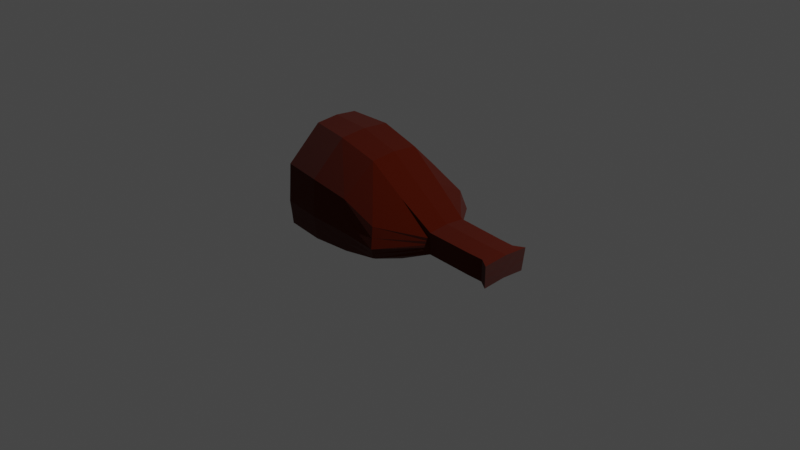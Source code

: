 # Source: ham.blend  (saved by Blender 2.91.10; exported with 4.5.12 LTS)
import bpy
from mathutils import Matrix  # noqa: F401  (used for matrix-valued properties, if any)

bpy.ops.wm.read_factory_settings(use_empty=True)
scene = bpy.context.scene
scene.name = 'Scene'

# ---- collections
col_collection = bpy.data.collections.new('Collection'); scene.collection.children.link(col_collection)

# ---- materials (node trees are filled in below, after node groups)
mat_meat = bpy.data.materials.new('Meat')
mat_meat.use_transparent_shadow = False

# ---- material node trees
mat_meat.use_nodes = True; mat_meat.node_tree.nodes.clear()
_N = mat_meat.node_tree.nodes; _L = mat_meat.node_tree.links
n0 = _N.new('ShaderNodeBsdfPrincipled'); n0.name = 'Principled BSDF'; n0.location = (10, 300)
n0.distribution = 'GGX'
n0.subsurface_method = 'BURLEY'
n0.inputs[0].default_value = (0.0668, 0.005588, 0.0003018, 1.0)
n0.inputs[2].default_value = 0.3901
n0.inputs[3].default_value = 1.45
n0.inputs[9].default_value = (1.1, 0.2, 0.1)
n0.inputs[13].default_value = 0.0
n0.inputs[14].default_value = (0.8052, 0.7924, 0.7913, 1.0)
n0.inputs[15].default_value = 0.6044
n0.inputs[24].default_value = 0.1143
n0.inputs[27].default_value = (0.0, 0.0, 0.0, 1.0)
n0.inputs[28].default_value = 1.0
n1 = _N.new('ShaderNodeOutputMaterial'); n1.name = 'Material Output'; n1.location = (300, 300)
_L.new(n0.outputs[0], n1.inputs[0])
n1.is_active_output = True

# ---- world
world_world = bpy.data.worlds.new('World'); scene.world = world_world
world_world.use_nodes = True; world_world.node_tree.nodes.clear()
_N = world_world.node_tree.nodes; _L = world_world.node_tree.links
n0 = _N.new('ShaderNodeOutputWorld'); n0.name = 'World Output'; n0.location = (300, 300)
n1 = _N.new('ShaderNodeBackground'); n1.name = 'Background'; n1.location = (10, 300)
n1.inputs[0].default_value = (0.05088, 0.05088, 0.05088, 1.0)
_L.new(n1.outputs[0], n0.inputs[0])
n0.is_active_output = True
world_world.color = (0.05088, 0.05088, 0.05088)
world_world.use_sun_shadow = False
world_world.sun_shadow_jitter_overblur = 0.0

# ---- cameras
cam_camera = bpy.data.cameras.new('Camera')
cam_camera.clip_end = 100.0
cam_camera.ortho_scale = 7.314

# ---- lights
light_light = bpy.data.lights.new('Light', 'POINT')
light_light.transmission_factor = 0.0
light_light.energy = 1000.0
light_light.shadow_soft_size = 0.1
light_light.shadow_maximum_resolution = 0.006
light_light.use_absolute_resolution = True

# ---- meshes
me_plane_001 = bpy.data.meshes.new('Plane.001')
me_plane_001.from_pydata([(-1.06, 0.0, -0.4962), (-0.6097, 0.0, -0.4962), (-0.9432, 0.0, 0.8628), (-0.51, 0.0, 0.837), (-0.1573, 0.0, -0.4292), (-0.07161, 0.0, 0.7172), (0.2621, 0.0, -0.2558), (0.3138, 0.0, 0.4355), (0.652, 0.0, -0.06609), (0.6705, 0.0, 0.1805), (1.157, 0.0, -0.09569), (1.175, 0.0, 0.1509), (1.317, 0.0, -0.1006), (1.335, 0.0, 0.1459), (-0.9459, -0.2463, 0.839), (-1.063, -0.1458, -0.52), (-0.6125, -0.189, -0.52), (-0.5128, -0.2943, 0.8132), (-0.1601, -0.1883, -0.453), (-0.07438, -0.2787, 0.6934), (0.2594, -0.2038, -0.2796), (0.311, -0.2583, 0.4117), (0.6498, -0.201, -0.08562), (0.6682, -0.2204, 0.161), (1.154, -0.1917, -0.1152), (1.173, -0.2111, 0.1314), (1.314, -0.188, -0.1201), (1.333, -0.2075, 0.1264), (-0.974, 0.0, 0.5051), (1.315, -0.09389, -0.1104), (-1.005, -0.5802, 0.4631), (-0.5672, -0.627, 0.4441), (-0.1251, -0.6153, 0.3734), (0.2693, -0.6043, 0.2115), (0.6633, -0.2153, 0.09605), (1.168, -0.206, 0.06645), (1.328, -0.2023, 0.06152), (-0.9791, -0.6265, 0.06996), (-0.5114, -0.147, 0.8251), (-0.5365, -0.6719, 0.05819), (-0.09051, -0.6644, 0.04001), (0.3134, -0.6635, 0.005835), (0.6582, -0.2098, 0.02684), (1.163, -0.2005, -0.002761), (1.323, -0.1969, -0.007694), (-1.035, 0.0, -0.2068), (-1.066, -0.5276, -0.2489), (-0.9446, -0.123, 0.8509), (-0.6194, -0.5718, -0.2544), (-0.17, -0.5679, -0.2271), (0.2422, -0.5757, -0.1506), (0.6537, -0.2051, -0.03311), (1.158, -0.1958, -0.06271), (1.318, -0.1921, -0.06764), (1.435, 0.0, 0.07468), (1.44, 0.0, 0.1396), (1.433, -0.2706, 0.05516), (1.438, -0.2757, 0.1201), (1.421, 0.0, -0.107), (1.419, -0.2562, -0.1265), (1.43, 0.0, 0.00547), (1.428, -0.2651, -0.01406), (1.425, 0.0, -0.05448), (1.423, -0.2604, -0.07401), (1.156, -0.09572, -0.1054), (0.3124, -0.129, 0.4236), (0.6693, -0.1101, 0.1707), (0.6509, -0.1004, -0.07584), (0.2607, -0.1018, -0.2677), (-0.073, -0.1392, 0.7053), (-0.1587, -0.09402, -0.441), (-0.6111, -0.09442, -0.5081), (1.174, -0.1054, 0.1411), (-1.062, -0.0728, -0.5081), (1.334, -0.1036, 0.1362), (-0.9894, -0.2898, 0.4841), (-0.993, -0.3129, 0.09683), (-1.051, -0.2635, -0.2278), (1.42, -0.128, -0.1167), (1.439, -0.1377, 0.1298), (1.434, -0.1351, 0.06493), (1.429, -0.1324, -0.004283), (1.424, -0.13, -0.06423), (-0.5518, -0.6495, 0.2508), (-0.1078, -0.6399, 0.2064), (0.2914, -0.634, 0.1085), (0.6608, -0.2126, 0.06138), (1.165, -0.2033, 0.03178), (1.325, -0.1996, 0.02685), (-0.9919, -0.6034, 0.2661), (1.432, 0.0, 0.04001), (1.43, -0.2678, 0.02048), (1.431, -0.1338, 0.03026), (-0.9912, -0.3014, 0.2901), (-0.5779, -0.6219, -0.09808), (-0.1302, -0.6161, -0.09354), (0.2778, -0.6196, -0.0724), (0.6559, -0.2075, -0.003136), (1.161, -0.1982, -0.03274), (1.32, -0.1945, -0.03767), (-1.021, -0.5775, -0.08055), (1.428, 0.0, -0.0245), (1.425, -0.2627, -0.04403), (1.427, -0.1312, -0.03426), (-1.023, -0.2877, -0.07439), (-0.5107, -0.07349, 0.8311), (1.156, -0.04786, -0.1006), (0.6699, -0.05504, 0.1756), (0.2614, -0.05088, -0.2617), (-0.07231, -0.06961, 0.7112), (-0.6104, -0.04721, -0.5022), (1.175, -0.05272, 0.146), (-0.9439, -0.06152, 0.8569), (1.316, -0.04694, -0.1055), (0.3131, -0.06451, 0.4296), (0.6515, -0.05018, -0.07096), (-0.158, -0.04701, -0.4351), (-1.061, -0.0364, -0.5022), (1.334, -0.0518, 0.1411), (-0.9659, 0.001118, -0.04644), (1.421, -0.06398, -0.1119), (1.439, -0.06884, 0.1347), (1.435, -0.06756, 0.06981), (1.429, -0.0662, 0.0005935), (1.425, -0.06502, -0.05936), (-0.9516, 0.001118, 0.1188), (1.432, -0.06688, 0.03513), (-0.9352, 0.001118, 0.3092), (1.427, -0.06561, -0.02938), (-0.9683, 0.0001836, 0.3121), (-0.9989, 0.0001836, -0.04353), (-1.013, 0.0001836, -0.2088), (-1.001, -0.2875, -0.07634), (-0.9709, -0.3127, 0.09488), (-0.9691, -0.3012, 0.2882), (-0.9673, -0.2896, 0.4822), (-0.9519, 0.0001836, 0.5032), (-0.9687, -0.1505, 0.3001), (-1.029, -0.2633, -0.2298), (-1.0, -0.1437, -0.05994), (-0.9778, -0.1563, 0.1083), (-0.9447, -0.1553, 0.1054), (-0.9356, -0.1496, 0.2972), (-0.9671, -0.1427, -0.06284)], [], [(30, 31, 17, 14), (48, 16, 18, 49), (49, 18, 20, 50), (50, 20, 22, 51), (51, 22, 24, 52), (52, 24, 26, 53), (38, 47, 14, 17), (64, 29, 26, 24), (66, 65, 21, 23), (68, 67, 22, 20), (69, 38, 17, 19), (71, 70, 18, 16), (72, 66, 23, 25), (77, 73, 15, 46), (67, 64, 24, 22), (65, 69, 19, 21), (73, 71, 16, 15), (99, 53, 63, 102), (70, 68, 20, 18), (74, 72, 25, 27), (88, 44, 61, 91), (47, 75, 30, 14), (25, 35, 36, 27), (23, 34, 35, 25), (21, 33, 34, 23), (19, 32, 33, 21), (17, 31, 32, 19), (89, 83, 31, 30), (100, 94, 39, 37), (53, 26, 59, 63), (87, 43, 44, 88), (86, 42, 43, 87), (85, 41, 42, 86), (84, 40, 41, 85), (83, 39, 40, 84), (27, 36, 56, 57), (15, 16, 48, 46), (62, 101, 128, 124), (98, 52, 53, 99), (97, 51, 52, 98), (96, 50, 51, 97), (95, 49, 50, 96), (94, 48, 49, 95), (80, 79, 57, 56), (92, 80, 56, 91), (103, 81, 61, 102), (78, 82, 63, 59), (113, 12, 58, 120), (74, 27, 57, 79), (118, 74, 79, 121), (26, 29, 78, 59), (120, 124, 82, 78), (128, 123, 81, 103), (126, 122, 80, 92), (122, 121, 79, 80), (45, 0, 117, 73, 77), (118, 111, 72, 74), (116, 108, 68, 70), (117, 110, 71, 73), (114, 109, 69, 65), (115, 106, 64, 67), (76, 93, 134, 133), (111, 107, 66, 72), (110, 116, 70, 71), (109, 105, 38, 69), (108, 115, 67, 68), (107, 114, 65, 66), (106, 113, 29, 64), (105, 112, 47, 38), (2, 28, 75, 47, 112), (123, 126, 92, 81), (81, 92, 91, 61), (31, 83, 84, 32), (32, 84, 85, 33), (33, 85, 86, 34), (34, 86, 87, 35), (35, 87, 88, 36), (124, 128, 103, 82), (37, 39, 83, 89), (36, 88, 91, 56), (75, 93, 76, 37, 89, 30), (82, 103, 102, 63), (39, 94, 95, 40), (40, 95, 96, 41), (41, 96, 97, 42), (42, 97, 98, 43), (43, 98, 99, 44), (60, 90, 126, 123), (46, 48, 94, 100), (44, 99, 102, 61), (76, 104, 77, 46, 100, 37), (3, 2, 112, 105), (10, 12, 113, 106), (9, 7, 114, 107), (6, 8, 115, 108), (5, 3, 105, 109), (1, 4, 116, 110), (11, 9, 107, 111), (8, 10, 106, 115), (7, 5, 109, 114), (0, 1, 110, 117), (4, 6, 108, 116), (13, 11, 111, 118), (54, 55, 121, 122), (90, 54, 122, 126), (101, 60, 123, 128), (58, 62, 124, 120), (13, 118, 121, 55), (29, 113, 120, 78), (75, 28, 136, 135), (140, 139, 132, 133, 134, 137), (136, 129, 137, 134, 135), (137, 129, 127, 142), (140, 137, 142, 141), (130, 131, 138, 132, 139), (104, 76, 133, 132), (93, 75, 135, 134), (45, 77, 138, 131), (77, 104, 132, 138), (127, 125, 141, 142), (125, 119, 143, 141), (139, 140, 141, 143), (130, 139, 143, 119)])
_uv = me_plane_001.uv_layers.new(name='UVMap')
_uv.uv.foreach_set('vector', [0.0, 0.7368, 0.2251, 0.7391, 0.2251, 1.002, 0.0, 1.0, 0.2251, 0.2153, 0.2251, 0.002344, 0.2251, 0.002344, 0.2251, 0.2153, 0.2251, 0.2153, 0.2251, 0.002344, 0.2251, 0.002344, 0.2251, 0.2153, 0.2251, 0.2153, 0.2251, 0.002344, 0.2251, 0.002344, 0.2251, 0.2153, 0.2251, 0.2153, 0.2251, 0.002344, 0.2251, 0.002344, 0.2251, 0.2153, 0.2251, 0.2153, 0.2251, 0.002344, 0.2251, 0.002344, 0.2251, 0.2153, 0.2251, 1.002, 6.698e-09, 1.0, 0.0, 1.0, 0.2251, 1.002, 0.2251, 0.002344, 0.2251, 0.002344, 0.2251, 0.002344, 0.2251, 0.002344, 0.2251, 1.002, 0.2251, 1.002, 0.2251, 1.002, 0.2251, 1.002, 0.2251, 0.002344, 0.2251, 0.002344, 0.2251, 0.002344, 0.2251, 0.002344, 0.2251, 1.002, 0.2251, 1.002, 0.2251, 1.002, 0.2251, 1.002, 0.2251, 0.002344, 0.2251, 0.002344, 0.2251, 0.002344, 0.2251, 0.002344, 0.2251, 1.002, 0.2251, 1.002, 0.2251, 1.002, 0.2251, 1.002, 0.0, 0.2129, 1.464e-08, 3.95e-07, 0.0, 0.0, 0.0, 0.2129, 0.2251, 0.002344, 0.2251, 0.002344, 0.2251, 0.002344, 0.2251, 0.002344, 0.2251, 1.002, 0.2251, 1.002, 0.2251, 1.002, 0.2251, 1.002, 1.464e-08, 3.95e-07, 0.2251, 0.002344, 0.2251, 0.002344, 0.0, 0.0, 0.2251, 0.3369, 0.2251, 0.2153, 0.2251, 0.2153, 0.2251, 0.3369, 0.2251, 0.002344, 0.2251, 0.002344, 0.2251, 0.002344, 0.2251, 0.002344, 0.2251, 1.002, 0.2251, 1.002, 0.2251, 1.002, 0.2251, 1.002, 0.2251, 0.5985, 0.2251, 0.4584, 0.2251, 0.4584, 0.2251, 0.5985, 6.698e-09, 1.0, 0.0, 0.7368, 0.0, 0.7368, 0.0, 1.0, 0.2251, 1.002, 0.2251, 0.7391, 0.2251, 0.7391, 0.2251, 1.002, 0.2251, 1.002, 0.2251, 0.7391, 0.2251, 0.7391, 0.2251, 1.002, 0.2251, 1.002, 0.2251, 0.7391, 0.2251, 0.7391, 0.2251, 1.002, 0.2251, 1.002, 0.2251, 0.7391, 0.2251, 0.7391, 0.2251, 1.002, 0.2251, 1.002, 0.2251, 0.7391, 0.2251, 0.7391, 0.2251, 1.002, 0.0, 0.5962, 0.2251, 0.5985, 0.2251, 0.7391, 0.0, 0.7368, 0.0, 0.3345, 0.2251, 0.3369, 0.2251, 0.4584, 0.0, 0.4561, 0.2251, 0.2153, 0.2251, 0.002344, 0.2251, 0.002344, 0.2251, 0.2153, 0.2251, 0.5985, 0.2251, 0.4584, 0.2251, 0.4584, 0.2251, 0.5985, 0.2251, 0.5985, 0.2251, 0.4584, 0.2251, 0.4584, 0.2251, 0.5985, 0.2251, 0.5985, 0.2251, 0.4584, 0.2251, 0.4584, 0.2251, 0.5985, 0.2251, 0.5985, 0.2251, 0.4584, 0.2251, 0.4584, 0.2251, 0.5985, 0.2251, 0.5985, 0.2251, 0.4584, 0.2251, 0.4584, 0.2251, 0.5985, 0.2251, 1.002, 0.2251, 0.7391, 0.2251, 0.7391, 0.2251, 1.002, 0.0, 0.0, 0.2251, 0.002344, 0.2251, 0.2153, 0.0, 0.2129, 0.2251, 0.2153, 0.2251, 0.3369, 0.2251, 0.3369, 0.2251, 0.2153, 0.2251, 0.3369, 0.2251, 0.2153, 0.2251, 0.2153, 0.2251, 0.3369, 0.2251, 0.3369, 0.2251, 0.2153, 0.2251, 0.2153, 0.2251, 0.3369, 0.2251, 0.3369, 0.2251, 0.2153, 0.2251, 0.2153, 0.2251, 0.3369, 0.2251, 0.3369, 0.2251, 0.2153, 0.2251, 0.2153, 0.2251, 0.3369, 0.2251, 0.3369, 0.2251, 0.2153, 0.2251, 0.2153, 0.2251, 0.3369, 0.2251, 0.7391, 0.2251, 1.002, 0.2251, 1.002, 0.2251, 0.7391, 0.2251, 0.5985, 0.2251, 0.7391, 0.2251, 0.7391, 0.2251, 0.5985, 0.2251, 0.3369, 0.2251, 0.4584, 0.2251, 0.4584, 0.2251, 0.3369, 0.2251, 0.002344, 0.2251, 0.2153, 0.2251, 0.2153, 0.2251, 0.002344, 0.2251, 0.002344, 0.2251, 0.002344, 0.2251, 0.002344, 0.2251, 0.002344, 0.2251, 1.002, 0.2251, 1.002, 0.2251, 1.002, 0.2251, 1.002, 0.2251, 1.002, 0.2251, 1.002, 0.2251, 1.002, 0.2251, 1.002, 0.2251, 0.002344, 0.2251, 0.002344, 0.2251, 0.002344, 0.2251, 0.002344, 0.2251, 0.002344, 0.2251, 0.2153, 0.2251, 0.2153, 0.2251, 0.002344, 0.2251, 0.3369, 0.2251, 0.4584, 0.2251, 0.4584, 0.2251, 0.3369, 0.2251, 0.5985, 0.2251, 0.7391, 0.2251, 0.7391, 0.2251, 0.5985, 0.2251, 0.7391, 0.2251, 1.002, 0.2251, 1.002, 0.2251, 0.7391, 0.0, 0.2129, 0.0, 0.0, 7.318e-09, 1.975e-07, 1.464e-08, 3.95e-07, 0.0, 0.2129, 0.2251, 1.002, 0.2251, 1.002, 0.2251, 1.002, 0.2251, 1.002, 0.2251, 0.002344, 0.2251, 0.002344, 0.2251, 0.002344, 0.2251, 0.002344, 7.318e-09, 1.975e-07, 0.2251, 0.002344, 0.2251, 0.002344, 1.464e-08, 3.95e-07, 0.2251, 1.002, 0.2251, 1.002, 0.2251, 1.002, 0.2251, 1.002, 0.2251, 0.002344, 0.2251, 0.002344, 0.2251, 0.002344, 0.2251, 0.002344, 0.0, 0.4561, 0.0, 0.5962, 0.0, 0.5962, 0.0, 0.4561, 0.2251, 1.002, 0.2251, 1.002, 0.2251, 1.002, 0.2251, 1.002, 0.2251, 0.002344, 0.2251, 0.002344, 0.2251, 0.002344, 0.2251, 0.002344, 0.2251, 1.002, 0.2251, 1.002, 0.2251, 1.002, 0.2251, 1.002, 0.2251, 0.002344, 0.2251, 0.002344, 0.2251, 0.002344, 0.2251, 0.002344, 0.2251, 1.002, 0.2251, 1.002, 0.2251, 1.002, 0.2251, 1.002, 0.2251, 0.002344, 0.2251, 0.002344, 0.2251, 0.002344, 0.2251, 0.002344, 0.2251, 1.002, 3.349e-09, 1.0, 6.698e-09, 1.0, 0.2251, 1.002, 0.0, 1.0, 0.0, 0.7368, 0.0, 0.7368, 6.698e-09, 1.0, 3.349e-09, 1.0, 0.2251, 0.4584, 0.2251, 0.5985, 0.2251, 0.5985, 0.2251, 0.4584, 0.2251, 0.4584, 0.2251, 0.5985, 0.2251, 0.5985, 0.2251, 0.4584, 0.2251, 0.7391, 0.2251, 0.5985, 0.2251, 0.5985, 0.2251, 0.7391, 0.2251, 0.7391, 0.2251, 0.5985, 0.2251, 0.5985, 0.2251, 0.7391, 0.2251, 0.7391, 0.2251, 0.5985, 0.2251, 0.5985, 0.2251, 0.7391, 0.2251, 0.7391, 0.2251, 0.5985, 0.2251, 0.5985, 0.2251, 0.7391, 0.2251, 0.7391, 0.2251, 0.5985, 0.2251, 0.5985, 0.2251, 0.7391, 0.2251, 0.2153, 0.2251, 0.3369, 0.2251, 0.3369, 0.2251, 0.2153, 0.0, 0.4561, 0.2251, 0.4584, 0.2251, 0.5985, 0.0, 0.5962, 0.2251, 0.7391, 0.2251, 0.5985, 0.2251, 0.5985, 0.2251, 0.7391, 0.0, 0.7368, 0.0, 0.5962, 0.0, 0.4561, 0.0, 0.4561, 0.0, 0.5962, 0.0, 0.7368, 0.2251, 0.2153, 0.2251, 0.3369, 0.2251, 0.3369, 0.2251, 0.2153, 0.2251, 0.4584, 0.2251, 0.3369, 0.2251, 0.3369, 0.2251, 0.4584, 0.2251, 0.4584, 0.2251, 0.3369, 0.2251, 0.3369, 0.2251, 0.4584, 0.2251, 0.4584, 0.2251, 0.3369, 0.2251, 0.3369, 0.2251, 0.4584, 0.2251, 0.4584, 0.2251, 0.3369, 0.2251, 0.3369, 0.2251, 0.4584, 0.2251, 0.4584, 0.2251, 0.3369, 0.2251, 0.3369, 0.2251, 0.4584, 0.2251, 0.4584, 0.2251, 0.5985, 0.2251, 0.5985, 0.2251, 0.4584, 0.0, 0.2129, 0.2251, 0.2153, 0.2251, 0.3369, 0.0, 0.3345, 0.2251, 0.4584, 0.2251, 0.3369, 0.2251, 0.3369, 0.2251, 0.4584, 0.0, 0.4561, 0.0, 0.3345, 0.0, 0.2129, 0.0, 0.2129, 0.0, 0.3345, 0.0, 0.4561, 0.2251, 1.002, 0.0, 1.0, 3.349e-09, 1.0, 0.2251, 1.002, 0.2251, 0.002344, 0.2251, 0.002344, 0.2251, 0.002344, 0.2251, 0.002344, 0.2251, 1.002, 0.2251, 1.002, 0.2251, 1.002, 0.2251, 1.002, 0.2251, 0.002344, 0.2251, 0.002344, 0.2251, 0.002344, 0.2251, 0.002344, 0.2251, 1.002, 0.2251, 1.002, 0.2251, 1.002, 0.2251, 1.002, 0.2251, 0.002344, 0.2251, 0.002344, 0.2251, 0.002344, 0.2251, 0.002344, 0.2251, 1.002, 0.2251, 1.002, 0.2251, 1.002, 0.2251, 1.002, 0.2251, 0.002344, 0.2251, 0.002344, 0.2251, 0.002344, 0.2251, 0.002344, 0.2251, 1.002, 0.2251, 1.002, 0.2251, 1.002, 0.2251, 1.002, 0.0, 0.0, 0.2251, 0.002344, 0.2251, 0.002344, 7.318e-09, 1.975e-07, 0.2251, 0.002344, 0.2251, 0.002344, 0.2251, 0.002344, 0.2251, 0.002344, 0.2251, 1.002, 0.2251, 1.002, 0.2251, 1.002, 0.2251, 1.002, 0.2251, 0.7391, 0.2251, 1.002, 0.2251, 1.002, 0.2251, 0.7391, 0.2251, 0.5985, 0.2251, 0.7391, 0.2251, 0.7391, 0.2251, 0.5985, 0.2251, 0.3369, 0.2251, 0.4584, 0.2251, 0.4584, 0.2251, 0.3369, 0.2251, 0.002344, 0.2251, 0.2153, 0.2251, 0.2153, 0.2251, 0.002344, 0.2251, 1.002, 0.2251, 1.002, 0.2251, 1.002, 0.2251, 1.002, 0.2251, 0.002344, 0.2251, 0.002344, 0.2251, 0.002344, 0.2251, 0.002344, 0.0, 0.7368, 0.0, 0.7368, 0.0, 0.7368, 0.0, 0.7368, 0.0, 0.4561, 0.0, 0.3345, 0.0, 0.3345, 0.0, 0.4561, 0.0, 0.5962, 0.0, 0.5962, 0.0, 0.7368, 0.0, 0.5962, 0.0, 0.5962, 0.0, 0.5962, 0.0, 0.7368, 0.0, 0.5962, 0.0, 0.5962, 0.0, 0.5962, 0.0, 0.5962, 0.0, 0.4561, 0.0, 0.5962, 0.0, 0.5962, 0.0, 0.4561, 0.0, 0.3345, 0.0, 0.2129, 0.0, 0.2129, 0.0, 0.3345, 0.0, 0.3345, 0.0, 0.3345, 0.0, 0.4561, 0.0, 0.4561, 0.0, 0.3345, 0.0, 0.5962, 0.0, 0.7368, 0.0, 0.7368, 0.0, 0.5962, 0.0, 0.2129, 0.0, 0.2129, 0.0, 0.2129, 0.0, 0.2129, 0.0, 0.2129, 0.0, 0.3345, 0.0, 0.3345, 0.0, 0.2129, 0.0, 0.5962, 0.0, 0.4561, 0.0, 0.4561, 0.0, 0.5962, 0.0, 0.4561, 0.0, 0.3345, 0.0, 0.3345, 0.0, 0.4561, 0.0, 0.3345, 0.0, 0.4561, 0.0, 0.4561, 0.0, 0.3345, 0.0, 0.3345, 0.0, 0.3345, 0.0, 0.3345, 0.0, 0.3345])
me_plane_001.materials.append(mat_meat)
me_plane_001.use_remesh_fix_poles = True
me_plane_001.use_remesh_preserve_attributes = False
me_plane_001.use_mirror_vertex_groups = False
me_plane_001.update()

# ---- objects
ob_light = bpy.data.objects.new('Light', light_light)
ob_camera = bpy.data.objects.new('Camera', cam_camera)
ob_empty = bpy.data.objects.new('Empty', None)
ob_plane = bpy.data.objects.new('Plane', me_plane_001)

# ---- transforms, parenting, visibility, modifiers, constraints
ob_light.location = (4.076, 1.005, 5.904)
ob_light.rotation_euler = (0.6503, 0.05522, 1.866)
ob_light.lock_rotations_4d = False
ob_light.empty_display_type = 'ARROWS'
ob_light.color = (0.0, 0.0, 0.0, 0.0)
ob_light.lineart.crease_threshold = 0.0
ob_camera.location = (7.359, -6.926, 4.958)
ob_camera.rotation_euler = (1.109, 0.0, 0.8149)
ob_camera.lock_rotations_4d = False
ob_camera.empty_display_type = 'ARROWS'
ob_camera.color = (0.0, 0.0, 0.0, 0.0)
ob_camera.display_type = 'WIRE'
ob_camera.lineart.crease_threshold = 0.0
ob_empty.location = (0.0, 0.0, 0.0)
ob_empty.rotation_euler = (1.543, -7.858e-08, -0.006981)
ob_empty.empty_display_type = 'IMAGE'
ob_empty.empty_display_size = 5.0
ob_empty.empty_image_depth = 'BACK'
ob_empty.empty_image_side = 'FRONT'
ob_empty.lineart.crease_threshold = 0.0
ob_plane.location = (0.0, 0.0, 0.0)
ob_plane.lineart.crease_threshold = 0.0
_m = ob_plane.modifiers.new('Mirror', 'MIRROR')
_m.use_axis = (False, True, False)

# ---- collection membership
col_collection.objects.link(ob_light)
col_collection.objects.link(ob_camera)
col_collection.objects.link(ob_empty)
col_collection.objects.link(ob_plane)

# ---- scene / render settings (as saved in the file)
scene.camera = ob_camera
scene.frame_start = 1; scene.frame_end = 250; scene.frame_set(1)
scene.render.engine = 'BLENDER_EEVEE_NEXT'
scene.cycles.use_denoising = False
scene.cycles.samples = 128
scene.cycles.sampling_pattern = 'TABULATED_SOBOL'
scene.cycles.use_adaptive_sampling = False
scene.cycles.use_light_tree = False
scene.view_settings.view_transform = 'Filmic'
bpy.context.view_layer.update()
